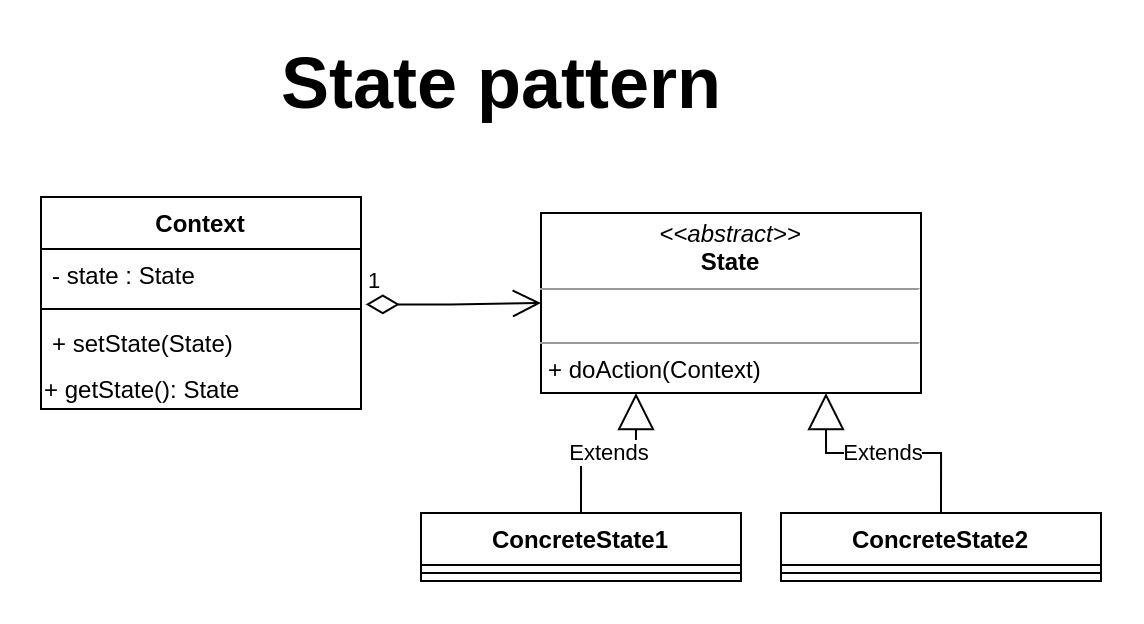

The diagram above was exported from draw.io. Its source (the exported page's mxGraphModel, read from the mxfile embedded in the PNG):
<mxGraphModel dx="599" dy="375" grid="1" gridSize="10" guides="1" tooltips="1" connect="1" arrows="1" fold="1" page="1" pageScale="1" pageWidth="850" pageHeight="1100" math="0" shadow="0">
  <root>
    <mxCell id="0" />
    <mxCell id="1" parent="0" />
    <mxCell id="ziEN26eS539a0ndSOOFy-5" value="&lt;p style=&quot;margin: 0px ; margin-top: 4px ; text-align: center&quot;&gt;&lt;i&gt;&amp;lt;&amp;lt;abstract&amp;gt;&amp;gt;&lt;/i&gt;&lt;br&gt;&lt;b&gt;State&lt;/b&gt;&lt;/p&gt;&lt;hr size=&quot;1&quot;&gt;&lt;p style=&quot;margin: 0px ; margin-left: 4px&quot;&gt;&lt;br&gt;&lt;/p&gt;&lt;hr size=&quot;1&quot;&gt;&lt;p style=&quot;margin: 0px ; margin-left: 4px&quot;&gt;+ doAction(Context)&lt;br&gt;&lt;/p&gt;" style="verticalAlign=top;align=left;overflow=fill;fontSize=12;fontFamily=Helvetica;html=1;" vertex="1" parent="1">
      <mxGeometry x="450" y="200" width="190" height="90" as="geometry" />
    </mxCell>
    <mxCell id="ziEN26eS539a0ndSOOFy-6" value="ConcreteState1" style="swimlane;fontStyle=1;align=center;verticalAlign=top;childLayout=stackLayout;horizontal=1;startSize=26;horizontalStack=0;resizeParent=1;resizeParentMax=0;resizeLast=0;collapsible=1;marginBottom=0;" vertex="1" parent="1">
      <mxGeometry x="390" y="350" width="160" height="34" as="geometry" />
    </mxCell>
    <mxCell id="ziEN26eS539a0ndSOOFy-8" value="" style="line;strokeWidth=1;fillColor=none;align=left;verticalAlign=middle;spacingTop=-1;spacingLeft=3;spacingRight=3;rotatable=0;labelPosition=right;points=[];portConstraint=eastwest;" vertex="1" parent="ziEN26eS539a0ndSOOFy-6">
      <mxGeometry y="26" width="160" height="8" as="geometry" />
    </mxCell>
    <mxCell id="ziEN26eS539a0ndSOOFy-10" value="ConcreteState2" style="swimlane;fontStyle=1;align=center;verticalAlign=top;childLayout=stackLayout;horizontal=1;startSize=26;horizontalStack=0;resizeParent=1;resizeParentMax=0;resizeLast=0;collapsible=1;marginBottom=0;" vertex="1" parent="1">
      <mxGeometry x="570" y="350" width="160" height="34" as="geometry" />
    </mxCell>
    <mxCell id="ziEN26eS539a0ndSOOFy-11" value="" style="line;strokeWidth=1;fillColor=none;align=left;verticalAlign=middle;spacingTop=-1;spacingLeft=3;spacingRight=3;rotatable=0;labelPosition=right;points=[];portConstraint=eastwest;" vertex="1" parent="ziEN26eS539a0ndSOOFy-10">
      <mxGeometry y="26" width="160" height="8" as="geometry" />
    </mxCell>
    <mxCell id="ziEN26eS539a0ndSOOFy-12" value="Extends" style="endArrow=block;endSize=16;endFill=0;html=1;rounded=0;edgeStyle=orthogonalEdgeStyle;entryX=0.25;entryY=1;entryDx=0;entryDy=0;exitX=0.5;exitY=0;exitDx=0;exitDy=0;" edge="1" parent="1" source="ziEN26eS539a0ndSOOFy-6" target="ziEN26eS539a0ndSOOFy-5">
      <mxGeometry width="160" relative="1" as="geometry">
        <mxPoint x="390" y="330" as="sourcePoint" />
        <mxPoint x="550" y="330" as="targetPoint" />
      </mxGeometry>
    </mxCell>
    <mxCell id="ziEN26eS539a0ndSOOFy-13" value="Extends" style="endArrow=block;endSize=16;endFill=0;html=1;rounded=0;edgeStyle=orthogonalEdgeStyle;entryX=0.75;entryY=1;entryDx=0;entryDy=0;exitX=0.5;exitY=0;exitDx=0;exitDy=0;" edge="1" parent="1" source="ziEN26eS539a0ndSOOFy-10" target="ziEN26eS539a0ndSOOFy-5">
      <mxGeometry width="160" relative="1" as="geometry">
        <mxPoint x="540" y="350" as="sourcePoint" />
        <mxPoint x="567.5" y="290" as="targetPoint" />
      </mxGeometry>
    </mxCell>
    <mxCell id="ziEN26eS539a0ndSOOFy-14" value="Context" style="swimlane;fontStyle=1;align=center;verticalAlign=top;childLayout=stackLayout;horizontal=1;startSize=26;horizontalStack=0;resizeParent=1;resizeParentMax=0;resizeLast=0;collapsible=1;marginBottom=0;" vertex="1" parent="1">
      <mxGeometry x="200" y="192" width="160" height="106" as="geometry" />
    </mxCell>
    <mxCell id="ziEN26eS539a0ndSOOFy-15" value="- state : State" style="text;strokeColor=none;fillColor=none;align=left;verticalAlign=top;spacingLeft=4;spacingRight=4;overflow=hidden;rotatable=0;points=[[0,0.5],[1,0.5]];portConstraint=eastwest;" vertex="1" parent="ziEN26eS539a0ndSOOFy-14">
      <mxGeometry y="26" width="160" height="26" as="geometry" />
    </mxCell>
    <mxCell id="ziEN26eS539a0ndSOOFy-16" value="" style="line;strokeWidth=1;fillColor=none;align=left;verticalAlign=middle;spacingTop=-1;spacingLeft=3;spacingRight=3;rotatable=0;labelPosition=right;points=[];portConstraint=eastwest;" vertex="1" parent="ziEN26eS539a0ndSOOFy-14">
      <mxGeometry y="52" width="160" height="8" as="geometry" />
    </mxCell>
    <mxCell id="ziEN26eS539a0ndSOOFy-17" value="+ setState(State)" style="text;strokeColor=none;fillColor=none;align=left;verticalAlign=top;spacingLeft=4;spacingRight=4;overflow=hidden;rotatable=0;points=[[0,0.5],[1,0.5]];portConstraint=eastwest;" vertex="1" parent="ziEN26eS539a0ndSOOFy-14">
      <mxGeometry y="60" width="160" height="26" as="geometry" />
    </mxCell>
    <mxCell id="ziEN26eS539a0ndSOOFy-19" value="+ getState(): State" style="text;html=1;align=left;verticalAlign=middle;resizable=0;points=[];autosize=1;strokeColor=none;fillColor=none;" vertex="1" parent="ziEN26eS539a0ndSOOFy-14">
      <mxGeometry y="86" width="160" height="20" as="geometry" />
    </mxCell>
    <mxCell id="ziEN26eS539a0ndSOOFy-20" value="1" style="endArrow=open;html=1;endSize=12;startArrow=diamondThin;startSize=14;startFill=0;edgeStyle=orthogonalEdgeStyle;align=left;verticalAlign=bottom;rounded=0;entryX=0;entryY=0.5;entryDx=0;entryDy=0;exitX=1.015;exitY=1.065;exitDx=0;exitDy=0;exitPerimeter=0;" edge="1" parent="1" source="ziEN26eS539a0ndSOOFy-15" target="ziEN26eS539a0ndSOOFy-5">
      <mxGeometry x="-1" y="3" relative="1" as="geometry">
        <mxPoint x="250" y="244.66" as="sourcePoint" />
        <mxPoint x="410" y="244.66" as="targetPoint" />
      </mxGeometry>
    </mxCell>
    <mxCell id="ziEN26eS539a0ndSOOFy-21" value="&lt;b&gt;&lt;font style=&quot;font-size: 36px&quot;&gt;State pattern&lt;/font&gt;&lt;/b&gt;" style="text;html=1;align=center;verticalAlign=middle;resizable=0;points=[];autosize=1;strokeColor=none;fillColor=none;" vertex="1" parent="1">
      <mxGeometry x="310" y="120" width="240" height="30" as="geometry" />
    </mxCell>
  </root>
</mxGraphModel>